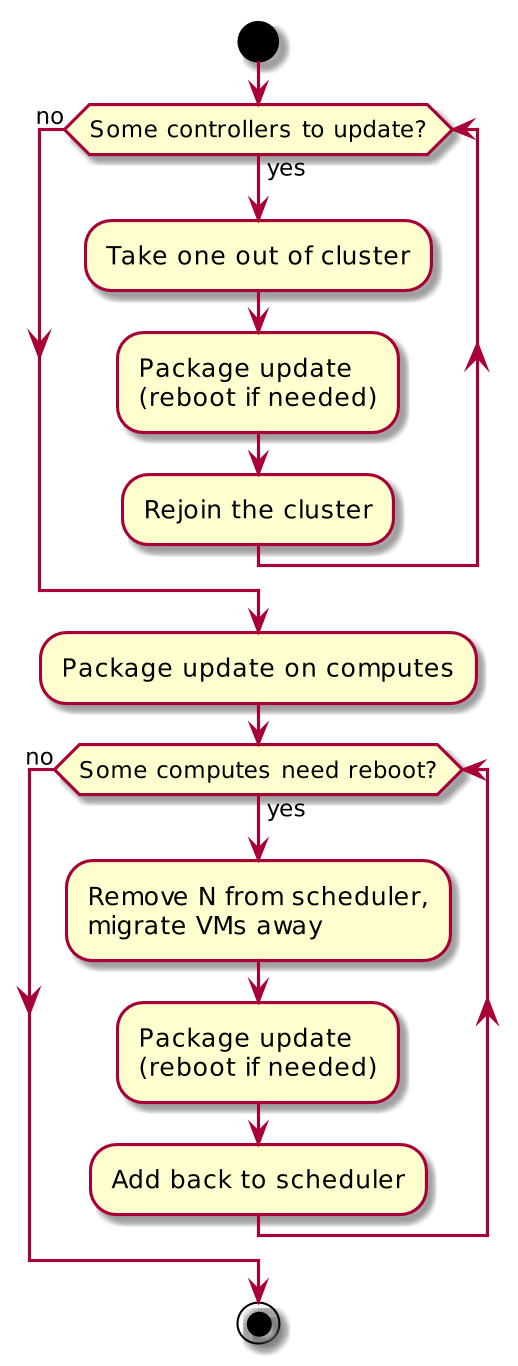

The diagram above was rendered by PlantUML. Its source (embedded in the PNG):
@startuml
skinparamlocked dpi 200

start

while (Some controllers to update?) is (yes)

    :Take one out of cluster;

    :Package update\n(reboot if needed);

    :Rejoin the cluster;

endwhile (no)

:Package update on computes;

while (Some computes need reboot?) is (yes)

    :Remove N from scheduler,\nmigrate VMs away;

    :Package update\n(reboot if needed);

    :Add back to scheduler;

endwhile (no)

stop

@enduml